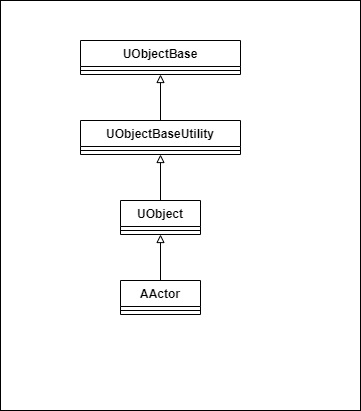

The diagram above was exported from draw.io. Its source (the exported page's mxGraphModel, read from the mxfile embedded in the PNG):
<mxGraphModel dx="549" dy="494" grid="1" gridSize="10" guides="1" tooltips="1" connect="1" arrows="1" fold="1" page="1" pageScale="1" pageWidth="827" pageHeight="1169" math="0" shadow="0">
  <root>
    <mxCell id="0" />
    <mxCell id="1" parent="0" />
    <mxCell id="15" value="" style="rounded=0;whiteSpace=wrap;html=1;" vertex="1" parent="1">
      <mxGeometry x="120" width="360" height="410" as="geometry" />
    </mxCell>
    <mxCell id="12" style="rounded=0;orthogonalLoop=1;jettySize=auto;html=1;exitX=0.5;exitY=0;exitDx=0;exitDy=0;endArrow=block;endFill=0;" edge="1" parent="1" source="2" target="6">
      <mxGeometry relative="1" as="geometry" />
    </mxCell>
    <mxCell id="2" value="AActor" style="swimlane;fontStyle=1;align=center;verticalAlign=top;childLayout=stackLayout;horizontal=1;startSize=26;horizontalStack=0;resizeParent=1;resizeParentMax=0;resizeLast=0;collapsible=1;marginBottom=0;" vertex="1" parent="1">
      <mxGeometry x="240" y="280" width="80" height="34" as="geometry" />
    </mxCell>
    <mxCell id="4" value="" style="line;strokeWidth=1;fillColor=none;align=left;verticalAlign=middle;spacingTop=-1;spacingLeft=3;spacingRight=3;rotatable=0;labelPosition=right;points=[];portConstraint=eastwest;" vertex="1" parent="2">
      <mxGeometry y="26" width="80" height="8" as="geometry" />
    </mxCell>
    <mxCell id="13" style="edgeStyle=none;rounded=0;orthogonalLoop=1;jettySize=auto;html=1;exitX=0.5;exitY=0;exitDx=0;exitDy=0;endArrow=block;endFill=0;" edge="1" parent="1" source="6" target="8">
      <mxGeometry relative="1" as="geometry" />
    </mxCell>
    <mxCell id="6" value="UObject" style="swimlane;fontStyle=1;align=center;verticalAlign=top;childLayout=stackLayout;horizontal=1;startSize=26;horizontalStack=0;resizeParent=1;resizeParentMax=0;resizeLast=0;collapsible=1;marginBottom=0;" vertex="1" parent="1">
      <mxGeometry x="240" y="200" width="80" height="34" as="geometry" />
    </mxCell>
    <mxCell id="7" value="" style="line;strokeWidth=1;fillColor=none;align=left;verticalAlign=middle;spacingTop=-1;spacingLeft=3;spacingRight=3;rotatable=0;labelPosition=right;points=[];portConstraint=eastwest;" vertex="1" parent="6">
      <mxGeometry y="26" width="80" height="8" as="geometry" />
    </mxCell>
    <mxCell id="14" style="edgeStyle=none;rounded=0;orthogonalLoop=1;jettySize=auto;html=1;exitX=0.5;exitY=0;exitDx=0;exitDy=0;endArrow=block;endFill=0;" edge="1" parent="1" source="8" target="10">
      <mxGeometry relative="1" as="geometry" />
    </mxCell>
    <mxCell id="8" value="UObjectBaseUtility" style="swimlane;fontStyle=1;align=center;verticalAlign=top;childLayout=stackLayout;horizontal=1;startSize=26;horizontalStack=0;resizeParent=1;resizeParentMax=0;resizeLast=0;collapsible=1;marginBottom=0;" vertex="1" parent="1">
      <mxGeometry x="200" y="120" width="160" height="34" as="geometry" />
    </mxCell>
    <mxCell id="9" value="" style="line;strokeWidth=1;fillColor=none;align=left;verticalAlign=middle;spacingTop=-1;spacingLeft=3;spacingRight=3;rotatable=0;labelPosition=right;points=[];portConstraint=eastwest;" vertex="1" parent="8">
      <mxGeometry y="26" width="160" height="8" as="geometry" />
    </mxCell>
    <mxCell id="10" value="UObjectBase" style="swimlane;fontStyle=1;align=center;verticalAlign=top;childLayout=stackLayout;horizontal=1;startSize=26;horizontalStack=0;resizeParent=1;resizeParentMax=0;resizeLast=0;collapsible=1;marginBottom=0;" vertex="1" parent="1">
      <mxGeometry x="200" y="40" width="160" height="34" as="geometry" />
    </mxCell>
    <mxCell id="11" value="" style="line;strokeWidth=1;fillColor=none;align=left;verticalAlign=middle;spacingTop=-1;spacingLeft=3;spacingRight=3;rotatable=0;labelPosition=right;points=[];portConstraint=eastwest;" vertex="1" parent="10">
      <mxGeometry y="26" width="160" height="8" as="geometry" />
    </mxCell>
  </root>
</mxGraphModel>